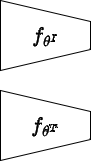

The diagram above was exported from draw.io. Its source (the exported page's mxGraphModel, read from the mxfile embedded in the PNG):
<mxGraphModel dx="1434" dy="830" grid="1" gridSize="10" guides="1" tooltips="1" connect="1" arrows="1" fold="1" page="1" pageScale="1" pageWidth="827" pageHeight="1169" math="1" shadow="0">
  <root>
    <mxCell id="0" />
    <mxCell id="1" parent="0" />
    <mxCell id="Yq_vK5KO4dkosjFIoKer-11" value="$$f_{\theta^I}$$" style="verticalLabelPosition=middle;verticalAlign=middle;html=1;shape=trapezoid;perimeter=trapezoidPerimeter;whiteSpace=wrap;size=0.30000000000000004;arcSize=10;flipV=1;labelPosition=center;align=center;direction=south;fontSize=18;" vertex="1" parent="1">
      <mxGeometry x="330" y="190" width="90" height="70" as="geometry" />
    </mxCell>
    <mxCell id="Yq_vK5KO4dkosjFIoKer-12" value="$$f_{\theta^T}$$" style="verticalLabelPosition=middle;verticalAlign=middle;html=1;shape=trapezoid;perimeter=trapezoidPerimeter;whiteSpace=wrap;size=0.30000000000000004;arcSize=10;flipV=1;labelPosition=center;align=center;direction=south;fontSize=18;" vertex="1" parent="1">
      <mxGeometry x="330" y="280" width="90" height="70" as="geometry" />
    </mxCell>
  </root>
</mxGraphModel>